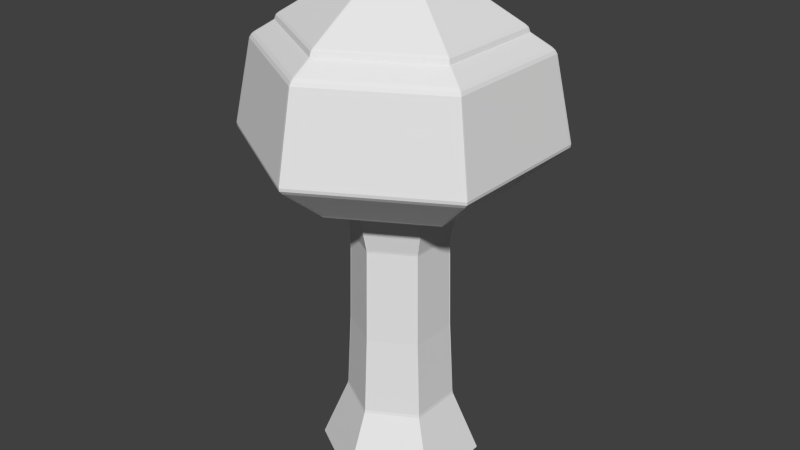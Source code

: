 # Source: tree.blend  (saved by Blender 2.76.0; exported with 4.5.12 LTS)
import bpy
from mathutils import Matrix  # noqa: F401  (used for matrix-valued properties, if any)

bpy.ops.wm.read_factory_settings(use_empty=True)
scene = bpy.context.scene
scene.name = 'Scene'

# ---- collections
col_collection_1 = bpy.data.collections.new('Collection 1'); scene.collection.children.link(col_collection_1)

# ---- materials (node trees are filled in below, after node groups)
mat_snow = bpy.data.materials.new('snow')
mat_snow.alpha_threshold = 0.0
mat_snow.use_transparent_shadow = False
mat_snow.roughness = 0.5

# ---- material node trees

# ---- world
world_world = bpy.data.worlds.new('World'); scene.world = world_world
world_world.color = (0.05088, 0.05088, 0.05088)
world_world.use_sun_shadow = False
world_world.sun_shadow_jitter_overblur = 0.0
world_world.cycles.sampling_method = 'MANUAL'
world_world.cycles.sample_map_resolution = 256

# ---- meshes
me_cylinder_001 = bpy.data.meshes.new('Cylinder.001')
me_cylinder_001.from_pydata([(-6.915e-05, 1.372, 3.751), (1.189, 0.6861, 3.751), (1.189, -0.6863, 3.751), (-6.927e-05, -1.373, 3.751), (-1.189, -0.6863, 3.751), (-1.189, 0.6861, 3.751), (-6.546e-05, 0.5291, 4.29), (0.4583, 0.2645, 4.29), (0.4583, -0.2647, 4.29), (-6.55e-05, -0.5293, 4.29), (-0.4584, -0.2647, 4.29), (-0.4584, 0.2645, 4.29), (-6.548e-05, 0.1923, 4.401), (0.1666, 0.09612, 4.401), (0.1666, -0.09632, 4.401), (-6.55e-05, -0.1925, 4.401), (-0.1667, -0.09632, 4.401), (-0.1667, 0.09612, 4.401), (0.03162, -1.356, 3.753), (1.169, -0.6994, 3.753), (0.01215, -0.5229, 4.292), (0.4506, -0.2698, 4.292), (0.004378, -0.1902, 4.403), (0.1638, -0.09816, 4.403), (-1.164, -0.7025, 3.753), (-0.02188, -1.362, 3.753), (-0.4487, -0.271, 4.292), (-0.008474, -0.5251, 4.292), (-0.1632, -0.09859, 4.403), (-0.003123, -0.191, 4.403), (-1.19, 0.6636, 3.753), (-1.19, -0.6688, 3.753), (-0.4589, 0.2558, 4.292), (-0.4589, -0.258, 4.292), (-0.1669, 0.09297, 4.403), (-0.1669, -0.09387, 4.403), (-0.02721, 1.358, 3.753), (-1.174, 0.6961, 3.753), (-0.01053, 0.5237, 4.292), (-0.4528, 0.2684, 4.292), (-0.003871, 0.1904, 4.403), (-0.1647, 0.09752, 4.403), (1.16, 0.7043, 3.753), (0.0187, 1.363, 3.753), (0.4472, 0.2715, 4.292), (0.007171, 0.5256, 4.292), (0.1626, 0.09867, 4.403), (0.002566, 0.1911, 4.403), (1.19, -0.6739, 3.753), (1.19, 0.6639, 3.753), (0.4588, -0.2599, 4.292), (0.4588, 0.2559, 4.292), (0.1668, -0.09457, 4.403), (0.1668, 0.093, 4.403), (1.163, 0.6716, 3.778), (1.163, -0.6718, 3.778), (-1.163, -0.6718, 3.778), (-1.163, 0.6716, 3.778), (-6.553e-05, -1.344, 3.778), (-6.542e-05, 1.343, 3.778), (0.03095, -1.327, 3.779), (1.144, -0.6846, 3.779), (-1.139, -0.6876, 3.779), (-0.02141, -1.333, 3.779), (-1.165, 0.6496, 3.779), (-1.165, -0.6547, 3.779), (-0.02663, 1.33, 3.779), (-1.149, 0.6814, 3.779), (1.135, 0.6894, 3.779), (0.0183, 1.334, 3.779), (1.165, -0.6596, 3.779), (1.165, 0.6498, 3.779), (-5.69e-05, 1.414, 3.638), (1.224, 0.7068, 3.638), (1.224, -0.707, 3.638), (-5.702e-05, -1.414, 3.638), (-1.224, -0.707, 3.638), (-1.224, 0.7068, 3.638), (0.03259, -1.397, 3.639), (1.204, -0.7204, 3.639), (-1.199, -0.7236, 3.639), (-0.02252, -1.403, 3.639), (-1.226, 0.6836, 3.639), (-1.226, -0.6889, 3.639), (-0.02801, 1.399, 3.639), (-1.21, 0.7171, 3.639), (1.195, 0.7255, 3.639), (0.01927, 1.404, 3.639), (1.226, -0.6941, 3.639), (1.226, 0.6839, 3.639), (-9.946e-05, 1.27, 3.57), (1.1, 0.635, 3.57), (1.1, -0.6353, 3.57), (-9.957e-05, -1.27, 3.57), (-1.1, -0.6353, 3.57), (-1.1, 0.635, 3.57), (0.02923, -1.255, 3.571), (1.082, -0.6474, 3.571), (-1.077, -0.6503, 3.571), (-0.02028, -1.26, 3.571), (-1.102, 0.6142, 3.571), (-1.102, -0.6191, 3.571), (-0.02522, 1.257, 3.571), (-1.087, 0.6442, 3.571), (1.073, 0.6518, 3.571), (0.01727, 1.262, 3.571), (1.101, -0.6237, 3.571), (1.101, 0.6144, 3.571)], [], [(71, 54, 7, 51), (51, 7, 13, 53), (65, 56, 10, 33), (61, 55, 8, 21), (69, 59, 6, 45), (67, 57, 11, 39), (63, 58, 9, 27), (13, 46, 47, 12, 40, 41, 17, 34, 35, 16, 28, 29, 15, 22, 23, 14, 52, 53), (33, 10, 16, 35), (21, 8, 14, 23), (45, 6, 12, 47), (39, 11, 17, 41), (27, 9, 15, 29), (9, 20, 22, 15), (20, 21, 23, 22), (58, 60, 20, 9), (60, 61, 21, 20), (10, 26, 28, 16), (26, 27, 29, 28), (56, 62, 26, 10), (62, 63, 27, 26), (11, 32, 34, 17), (32, 33, 35, 34), (57, 64, 32, 11), (64, 65, 33, 32), (6, 38, 40, 12), (38, 39, 41, 40), (59, 66, 38, 6), (66, 67, 39, 38), (7, 44, 46, 13), (44, 45, 47, 46), (54, 68, 44, 7), (68, 69, 45, 44), (8, 50, 52, 14), (50, 51, 53, 52), (55, 70, 50, 8), (70, 71, 51, 50), (48, 49, 71, 70), (2, 48, 70, 55), (42, 43, 69, 68), (1, 42, 68, 54), (36, 37, 67, 66), (0, 36, 66, 59), (30, 31, 65, 64), (5, 30, 64, 57), (24, 25, 63, 62), (4, 24, 62, 56), (18, 19, 61, 60), (3, 18, 60, 58), (25, 3, 58, 63), (37, 5, 57, 67), (43, 0, 59, 69), (19, 2, 55, 61), (31, 4, 56, 65), (49, 1, 54, 71), (43, 42, 86, 87), (5, 37, 85, 77), (30, 5, 77, 82), (48, 2, 74, 88), (31, 30, 82, 83), (49, 48, 88, 89), (0, 43, 87, 72), (18, 3, 75, 78), (36, 0, 72, 84), (1, 49, 89, 73), (19, 18, 78, 79), (37, 36, 84, 85), (2, 19, 79, 74), (3, 25, 81, 75), (24, 4, 76, 80), (42, 1, 73, 86), (4, 31, 83, 76), (25, 24, 80, 81), (84, 72, 90, 102), (77, 85, 103, 95), (85, 84, 102, 103), (78, 75, 93, 96), (86, 73, 91, 104), (79, 78, 96, 97), (72, 87, 105, 90), (87, 86, 104, 105), (80, 76, 94, 98), (73, 89, 107, 91), (88, 74, 92, 106), (81, 80, 98, 99), (74, 79, 97, 92), (89, 88, 106, 107), (82, 77, 95, 100), (75, 81, 99, 93), (83, 82, 100, 101), (76, 83, 101, 94)])
_k = {(0, 43): 0.29804, (1, 49): 0.29804, (2, 19): 0.29804, (3, 25): 0.29804, (4, 31): 0.29804, (5, 37): 0.29804, (3, 18): 0.29804, (18, 19): 0.29804, (4, 24): 0.29804, (24, 25): 0.29804, (5, 30): 0.29804, (30, 31): 0.29804, (0, 36): 0.29804, (36, 37): 0.29804, (1, 42): 0.29804, (42, 43): 0.29804, (2, 48): 0.29804, (48, 49): 0.29804, (72, 87): 0.29804, (73, 89): 0.29804, (74, 79): 0.29804, (75, 81): 0.29804, (76, 83): 0.29804, (77, 85): 0.29804, (75, 78): 0.29804, (78, 79): 0.29804, (76, 80): 0.29804, (80, 81): 0.29804, (77, 82): 0.29804, (82, 83): 0.29804, (72, 84): 0.29804, (84, 85): 0.29804, (73, 86): 0.29804, (86, 87): 0.29804, (74, 88): 0.29804, (88, 89): 0.29804, (90, 105): 0.29804, (91, 107): 0.29804, (92, 97): 0.29804, (93, 99): 0.29804, (94, 101): 0.29804, (95, 103): 0.29804, (93, 96): 0.29804, (96, 97): 0.29804, (94, 98): 0.29804, (98, 99): 0.29804, (95, 100): 0.29804, (100, 101): 0.29804, (90, 102): 0.29804, (102, 103): 0.29804, (91, 104): 0.29804, (104, 105): 0.29804, (92, 106): 0.29804, (106, 107): 0.29804}
me_cylinder_001.attributes.new('crease_edge', 'FLOAT', 'EDGE').data.foreach_set('value', [_k.get((min(e.vertices), max(e.vertices)), 0.0) for e in me_cylinder_001.edges])
_uv = me_cylinder_001.uv_layers.new(name='UVMap')
_uv.uv.foreach_set('vector', [0.1815, 0.6182, 0.1831, 0.6168, 0.2235, 0.6957, 0.223, 0.6968, 0.223, 0.6968, 0.2235, 0.6957, 0.2572, 0.7244, 0.2572, 0.7253, 0.3937, 0.6837, 0.3946, 0.6843, 0.3451, 0.7205, 0.3442, 0.72, 0.5047, 0.9675, 0.5048, 0.9726, 0.2888, 0.8639, 0.2903, 0.8602, 0.2707, 0.6185, 0.2719, 0.6181, 0.2744, 0.6774, 0.2736, 0.6779, 0.3366, 0.6401, 0.3375, 0.6402, 0.3154, 0.6874, 0.3146, 0.6875, 0.4492, 0.7683, 0.4505, 0.7703, 0.349, 0.7812, 0.3483, 0.7796, 0.2572, 0.7244, 0.258, 0.7242, 0.2783, 0.7117, 0.2788, 0.7112, 0.2794, 0.7115, 0.2986, 0.7164, 0.2992, 0.7163, 0.2995, 0.717, 0.3109, 0.7337, 0.3115, 0.7341, 0.3111, 0.735, 0.3047, 0.7619, 0.3048, 0.7627, 0.3037, 0.7631, 0.2679, 0.7697, 0.2665, 0.7701, 0.2668, 0.7689, 0.2572, 0.7253, 0.3442, 0.72, 0.3451, 0.7205, 0.3115, 0.7341, 0.3109, 0.7337, 0.2903, 0.8602, 0.2888, 0.8639, 0.2665, 0.7701, 0.2679, 0.7697, 0.2736, 0.6779, 0.2744, 0.6774, 0.2788, 0.7112, 0.2783, 0.7117, 0.3146, 0.6875, 0.3154, 0.6874, 0.2992, 0.7163, 0.2986, 0.7164, 0.3483, 0.7796, 0.349, 0.7812, 0.3048, 0.7627, 0.3047, 0.7619, 0.349, 0.7812, 0.3478, 0.7829, 0.3037, 0.7631, 0.3048, 0.7627, 0.3478, 0.7829, 0.2903, 0.8602, 0.2679, 0.7697, 0.3037, 0.7631, 0.4505, 0.7703, 0.4498, 0.7742, 0.3478, 0.7829, 0.349, 0.7812, 0.4498, 0.7742, 0.5047, 0.9675, 0.2903, 0.8602, 0.3478, 0.7829, 0.3451, 0.7205, 0.3451, 0.7218, 0.3111, 0.735, 0.3115, 0.7341, 0.3451, 0.7218, 0.3483, 0.7796, 0.3047, 0.7619, 0.3111, 0.735, 0.3946, 0.6843, 0.3951, 0.6861, 0.3451, 0.7218, 0.3451, 0.7205, 0.3951, 0.6861, 0.4492, 0.7683, 0.3483, 0.7796, 0.3451, 0.7218, 0.3154, 0.6874, 0.316, 0.6882, 0.2995, 0.717, 0.2992, 0.7163, 0.316, 0.6882, 0.3442, 0.72, 0.3109, 0.7337, 0.2995, 0.717, 0.3375, 0.6402, 0.3383, 0.6411, 0.316, 0.6882, 0.3154, 0.6874, 0.3383, 0.6411, 0.3937, 0.6837, 0.3442, 0.72, 0.316, 0.6882, 0.2744, 0.6774, 0.2755, 0.6779, 0.2794, 0.7115, 0.2788, 0.7112, 0.2755, 0.6779, 0.3146, 0.6875, 0.2986, 0.7164, 0.2794, 0.7115, 0.2719, 0.6181, 0.2735, 0.6188, 0.2755, 0.6779, 0.2744, 0.6774, 0.2735, 0.6188, 0.3366, 0.6401, 0.3146, 0.6875, 0.2755, 0.6779, 0.2235, 0.6957, 0.2252, 0.6954, 0.258, 0.7242, 0.2572, 0.7244, 0.2252, 0.6954, 0.2736, 0.6779, 0.2783, 0.7117, 0.258, 0.7242, 0.1831, 0.6168, 0.1859, 0.6168, 0.2252, 0.6954, 0.2235, 0.6957, 0.1859, 0.6168, 0.2707, 0.6185, 0.2736, 0.6779, 0.2252, 0.6954, 0.18, 0.7724, 0.1822, 0.7707, 0.2668, 0.7689, 0.2665, 0.7701, 0.1822, 0.7707, 0.223, 0.6968, 0.2572, 0.7253, 0.2668, 0.7689, 0.02458, 0.6601, 0.02663, 0.6589, 0.1822, 0.7707, 0.18, 0.7724, 0.02663, 0.6589, 0.1815, 0.6182, 0.223, 0.6968, 0.1822, 0.7707, 0.02224, 0.6545, 0.1808, 0.6145, 0.1815, 0.6182, 0.02663, 0.6589, 0.02029, 0.6551, 0.02224, 0.6545, 0.02663, 0.6589, 0.02458, 0.6601, 0.185, 0.6141, 0.2711, 0.6162, 0.2707, 0.6185, 0.1859, 0.6168, 0.1825, 0.6137, 0.185, 0.6141, 0.1859, 0.6168, 0.1831, 0.6168, 0.2736, 0.6167, 0.3376, 0.6384, 0.3366, 0.6401, 0.2735, 0.6188, 0.2722, 0.616, 0.2736, 0.6167, 0.2735, 0.6188, 0.2719, 0.6181, 0.3391, 0.6393, 0.3955, 0.6823, 0.3937, 0.6837, 0.3383, 0.6411, 0.3384, 0.6385, 0.3391, 0.6393, 0.3383, 0.6411, 0.3375, 0.6402, 0.397, 0.6844, 0.4525, 0.7675, 0.4492, 0.7683, 0.3951, 0.6861, 0.3963, 0.6828, 0.397, 0.6844, 0.3951, 0.6861, 0.3946, 0.6843, 0.4541, 0.7725, 0.5118, 0.9691, 0.5047, 0.9675, 0.4498, 0.7742, 0.4539, 0.7691, 0.4541, 0.7725, 0.4498, 0.7742, 0.4505, 0.7703, 0.4525, 0.7675, 0.4539, 0.7691, 0.4505, 0.7703, 0.4492, 0.7683, 0.3376, 0.6384, 0.3384, 0.6385, 0.3375, 0.6402, 0.3366, 0.6401, 0.2711, 0.6162, 0.2722, 0.616, 0.2719, 0.6181, 0.2707, 0.6185, 0.5118, 0.9691, 0.5132, 0.9737, 0.5048, 0.9726, 0.5047, 0.9675, 0.3955, 0.6823, 0.3963, 0.6828, 0.3946, 0.6843, 0.3937, 0.6837, 0.1808, 0.6145, 0.1825, 0.6137, 0.1831, 0.6168, 0.1815, 0.6182, 0.2711, 0.6162, 0.185, 0.6141, 0.185, 0.6141, 0.2711, 0.6162, 0.3384, 0.6385, 0.3376, 0.6384, 0.3376, 0.6384, 0.3384, 0.6385, 0.3391, 0.6393, 0.3384, 0.6385, 0.3384, 0.6385, 0.3391, 0.6393, 0.02224, 0.6545, 0.02029, 0.6551, 0.02029, 0.6551, 0.02224, 0.6545, 0.3955, 0.6823, 0.3391, 0.6393, 0.3391, 0.6393, 0.3955, 0.6823, 0.1808, 0.6145, 0.02224, 0.6545, 0.02224, 0.6545, 0.1808, 0.6145, 0.2722, 0.616, 0.2711, 0.6162, 0.2711, 0.6162, 0.2722, 0.616, 0.4541, 0.7725, 0.4539, 0.7691, 0.4539, 0.7691, 0.4541, 0.7725, 0.2736, 0.6167, 0.2722, 0.616, 0.2722, 0.616, 0.2736, 0.6167, 0.1825, 0.6137, 0.1808, 0.6145, 0.1808, 0.6145, 0.1825, 0.6137, 0.5118, 0.9691, 0.4541, 0.7725, 0.4541, 0.7725, 0.5118, 0.9691, 0.3376, 0.6384, 0.2736, 0.6167, 0.2736, 0.6167, 0.3376, 0.6384, 0.5132, 0.9737, 0.5118, 0.9691, 0.5118, 0.9691, 0.5132, 0.9737, 0.4539, 0.7691, 0.4525, 0.7675, 0.4525, 0.7675, 0.4539, 0.7691, 0.397, 0.6844, 0.3963, 0.6828, 0.3963, 0.6828, 0.397, 0.6844, 0.185, 0.6141, 0.1825, 0.6137, 0.1825, 0.6137, 0.185, 0.6141, 0.3963, 0.6828, 0.3955, 0.6823, 0.3955, 0.6823, 0.3963, 0.6828, 0.4525, 0.7675, 0.397, 0.6844, 0.397, 0.6844, 0.4525, 0.7675, 0.2736, 0.6167, 0.2722, 0.616, 0.2722, 0.616, 0.2736, 0.6167, 0.3384, 0.6385, 0.3376, 0.6384, 0.3376, 0.6384, 0.3384, 0.6385, 0.3376, 0.6384, 0.2736, 0.6167, 0.2736, 0.6167, 0.3376, 0.6384, 0.4541, 0.7725, 0.4539, 0.7691, 0.4539, 0.7691, 0.4541, 0.7725, 0.185, 0.6141, 0.1825, 0.6137, 0.1825, 0.6137, 0.185, 0.6141, 0.5118, 0.9691, 0.4541, 0.7725, 0.4541, 0.7725, 0.5118, 0.9691, 0.2722, 0.616, 0.2711, 0.6162, 0.2711, 0.6162, 0.2722, 0.616, 0.2711, 0.6162, 0.185, 0.6141, 0.185, 0.6141, 0.2711, 0.6162, 0.397, 0.6844, 0.3963, 0.6828, 0.3963, 0.6828, 0.397, 0.6844, 0.1825, 0.6137, 0.1808, 0.6145, 0.1808, 0.6145, 0.1825, 0.6137, 0.02224, 0.6545, 0.02029, 0.6551, 0.02029, 0.6551, 0.02224, 0.6545, 0.4525, 0.7675, 0.397, 0.6844, 0.397, 0.6844, 0.4525, 0.7675, 0.5132, 0.9737, 0.5118, 0.9691, 0.5118, 0.9691, 0.5132, 0.9737, 0.1808, 0.6145, 0.02224, 0.6545, 0.02224, 0.6545, 0.1808, 0.6145, 0.3391, 0.6393, 0.3384, 0.6385, 0.3384, 0.6385, 0.3391, 0.6393, 0.4539, 0.7691, 0.4525, 0.7675, 0.4525, 0.7675, 0.4539, 0.7691, 0.3955, 0.6823, 0.3391, 0.6393, 0.3391, 0.6393, 0.3955, 0.6823, 0.3963, 0.6828, 0.3955, 0.6823, 0.3955, 0.6823, 0.3963, 0.6828])
me_cylinder_001.materials.append(mat_snow)
me_cylinder_001.use_remesh_preserve_volume = False
me_cylinder_001.use_remesh_preserve_attributes = False
me_cylinder_001.use_mirror_vertex_groups = False
me_cylinder_001.update()
me_cylinder = bpy.data.meshes.new('Cylinder')
me_cylinder.from_pydata([(-7.256e-10, 0.9988, -1.808), (1.893e-06, 0.7289, 1.739), (0.865, 0.4994, -1.808), (0.6312, 0.3644, 1.739), (0.865, -0.4994, -1.808), (0.6312, -0.3644, 1.739), (-8.804e-08, -0.9988, -1.808), (1.829e-06, -0.7289, 1.739), (-0.865, -0.4994, -1.808), (-0.6312, -0.3644, 1.739), (-0.865, 0.4994, -1.808), (-0.6312, 0.3644, 1.739), (-8.39e-09, 0.6171, -0.002074), (0.5344, 0.3086, -0.002074), (0.5344, -0.3086, -0.002074), (-6.234e-08, -0.6171, -0.002074), (-0.5344, -0.3086, -0.002074), (-0.5344, 0.3086, -0.002074), (2.883e-06, 0.5954, 1.197), (0.5157, 0.2977, 1.197), (0.5157, -0.2977, 1.197), (2.831e-06, -0.5954, 1.197), (-0.5157, -0.2977, 1.197), (-0.5157, 0.2977, 1.197), (0.5811, 0.3355, -0.9976), (0.5811, -0.3355, -0.9976), (9.405e-07, -0.671, -0.9976), (-0.5811, -0.3355, -0.9976), (-0.5811, 0.3355, -0.9976), (9.992e-07, 0.671, -0.9976), (8.188e-08, 1.287, 1.893), (1.115, 0.6437, 1.893), (1.115, -0.6437, 1.893), (-3.066e-08, -1.287, 1.893), (-1.115, -0.6437, 1.893), (-1.115, 0.6437, 1.893), (-3.926e-06, 1.899, 2.419), (1.644, 0.9494, 2.419), (1.644, -0.9494, 2.419), (-4.092e-06, -1.899, 2.419), (-1.644, -0.9494, 2.419), (-1.644, 0.9494, 2.419), (-4.356e-06, 1.665, 3.516), (1.442, 0.8326, 3.516), (1.442, -0.8326, 3.516), (-4.501e-06, -1.665, 3.516), (-1.442, -0.8326, 3.516), (-1.442, 0.8326, 3.516), (1.27e-07, 0.6421, 4.169), (0.5561, 0.321, 4.169), (0.5561, -0.321, 4.169), (7.083e-08, -0.6421, 4.169), (-0.5561, -0.321, 4.169), (-0.5561, 0.321, 4.169), (9.622e-08, 0.2335, 4.303), (0.2022, 0.1167, 4.303), (0.2022, -0.1167, 4.303), (7.581e-08, -0.2335, 4.303), (-0.2022, -0.1167, 4.303), (-0.2022, 0.1167, 4.303), (0.8506, -0.5089, -1.813), (0.02306, -0.9867, -1.813), (0.01683, -0.72, 1.739), (0.6207, -0.3714, 1.739), (0.5216, -0.3121, 0.0), (0.01414, -0.605, 0.0), (0.5033, -0.3011, 1.191), (0.01365, -0.5838, 1.191), (0.5715, -0.3419, -1.001), (0.0155, -0.6629, -1.001), (0.02972, -1.272, 1.893), (1.096, -0.6559, 1.893), (0.04384, -1.876, 2.42), (1.617, -0.9675, 2.42), (0.03844, -1.645, 3.517), (1.418, -0.8484, 3.517), (0.01483, -0.6343, 4.171), (0.5468, -0.3272, 4.171), (0.005391, -0.2306, 4.306), (0.1988, -0.119, 4.306), (-0.01587, -0.9908, -1.813), (-0.8467, -0.5112, -1.813), (-0.6179, -0.373, 1.739), (-0.01158, -0.7231, 1.739), (-0.009731, -0.6076, 0.0), (-0.5192, -0.3135, 0.0), (-0.009387, -0.5863, 1.191), (-0.501, -0.3024, 1.191), (-0.01066, -0.6657, -1.001), (-0.5688, -0.3434, -1.001), (-1.091, -0.6588, 1.893), (-0.02045, -1.277, 1.893), (-1.61, -0.9718, 2.42), (-0.03017, -1.884, 2.42), (-1.412, -0.8522, 3.517), (-0.02646, -1.652, 3.517), (-0.5443, -0.3286, 4.171), (-0.0102, -0.637, 4.171), (-0.1979, -0.1195, 4.306), (-0.003709, -0.2316, 4.306), (-0.866, -0.4867, -1.813), (-0.866, 0.483, -1.813), (-0.632, 0.3525, 1.739), (-0.632, -0.3551, 1.739), (-0.5311, -0.2984, 0.0), (-0.5311, 0.2962, 0.0), (-0.5124, -0.2879, 1.191), (-0.5124, 0.2858, 1.191), (-0.5818, -0.327, -1.001), (-0.5818, 0.3245, -1.001), (-1.116, 0.6226, 1.893), (-1.116, -0.6273, 1.893), (-1.646, 0.9183, 2.42), (-1.646, -0.9252, 2.42), (-1.444, 0.8053, 3.517), (-1.444, -0.8113, 3.517), (-0.5567, 0.3105, 4.171), (-0.5567, -0.3129, 4.171), (-0.2024, 0.1129, 4.306), (-0.2024, -0.1138, 4.306), (-0.8545, 0.5067, -1.813), (-0.01975, 0.9886, -1.813), (-0.01441, 0.7214, 1.739), (-0.6236, 0.3697, 1.739), (-0.524, 0.3107, 0.0), (-0.01211, 0.6062, 0.0), (-0.5056, 0.2998, 1.191), (-0.01168, 0.5849, 1.191), (-0.5741, 0.3404, -1.001), (-0.01327, 0.6642, -1.001), (-0.02546, 1.274, 1.893), (-1.101, 0.653, 1.893), (-0.03755, 1.879, 2.42), (-1.624, 0.9632, 2.42), (-0.03293, 1.648, 3.517), (-1.425, 0.8447, 3.517), (-0.0127, 0.6355, 4.171), (-0.5493, 0.3257, 4.171), (-0.004617, 0.2311, 4.306), (-0.1997, 0.1184, 4.306), (0.01366, 0.9921, -1.813), (0.8441, 0.5126, -1.813), (0.616, 0.3741, 1.739), (0.009968, 0.724, 1.739), (0.008375, 0.6084, 0.0), (0.5176, 0.3144, 0.0), (0.008084, 0.587, 1.191), (0.4995, 0.3033, 1.191), (0.009177, 0.6665, -1.001), (0.5671, 0.3444, -1.001), (1.088, 0.6607, 1.893), (0.0176, 1.279, 1.893), (1.605, 0.9746, 2.42), (0.02596, 1.886, 2.42), (1.407, 0.8547, 3.517), (0.02276, 1.654, 3.517), (0.5426, 0.3296, 4.171), (0.00878, 0.6378, 4.171), (0.1973, 0.1198, 4.306), (0.003193, 0.2319, 4.306), (0.866, 0.4832, -1.813), (0.866, -0.4903, -1.813), (0.632, -0.3578, 1.739), (0.632, 0.3526, 1.739), (0.5311, 0.2963, 0.0), (0.5311, -0.3007, 0.0), (0.5124, 0.2859, 1.191), (0.5124, -0.2901, 1.191), (0.5818, 0.3246, -1.001), (0.5818, -0.3294, -1.001), (1.116, -0.632, 1.893), (1.116, 0.6228, 1.893), (1.646, -0.9321, 2.42), (1.646, 0.9186, 2.42), (1.444, -0.8174, 3.517), (1.444, 0.8055, 3.517), (0.5567, -0.3152, 4.171), (0.5567, 0.3106, 4.171), (0.2024, -0.1146, 4.306), (0.2024, 0.113, 4.306), (1.649, -0.9522, 2.457), (1.463, -0.8445, 3.475), (2.568e-08, -1.689, 3.475), (-5.712e-08, -1.904, 2.457), (1.094e-07, 1.904, 2.457), (1.733e-07, 1.689, 3.475), (1.463, 0.8445, 3.475), (1.649, 0.9522, 2.457), (-1.649, 0.9522, 2.457), (-1.463, 0.8445, 3.475), (-1.463, -0.8445, 3.475), (-1.649, -0.9522, 2.457), (0.04397, -1.881, 2.458), (0.039, -1.669, 3.477), (1.622, -0.9703, 2.458), (1.438, -0.8606, 3.477), (-1.614, -0.9746, 2.458), (-1.432, -0.8644, 3.477), (-0.03026, -1.889, 2.458), (-0.02684, -1.676, 3.477), (-1.651, 0.921, 2.458), (-1.464, 0.8168, 3.477), (-1.651, -0.9279, 2.458), (-1.464, -0.823, 3.477), (-0.03766, 1.885, 2.458), (-0.0334, 1.672, 3.477), (-1.629, 0.966, 2.458), (-1.445, 0.8568, 3.477), (1.609, 0.9774, 2.458), (1.427, 0.8669, 3.477), (0.02604, 1.892, 2.458), (0.0231, 1.678, 3.477), (1.651, -0.9349, 2.458), (1.464, -0.8291, 3.477), (1.651, 0.9213, 2.458), (1.464, 0.8171, 3.477), (-5.761e-08, -1.858, 2.374), (-1.609, -0.9289, 2.374), (1.609, 0.9289, 2.374), (1.609, -0.9289, 2.374), (-1.609, 0.9289, 2.374), (1.048e-07, 1.858, 2.374), (0.0429, -1.835, 2.374), (1.582, -0.9466, 2.374), (-1.575, -0.9508, 2.374), (-0.02952, -1.843, 2.374), (-1.611, 0.8984, 2.374), (-1.611, -0.9052, 2.374), (-0.03674, 1.839, 2.374), (-1.589, 0.9424, 2.374), (1.57, 0.9535, 2.374), (0.0254, 1.845, 2.374), (1.611, -0.912, 2.374), (1.611, 0.8987, 2.374), (1.412, 0.8149, 3.547), (1.412, -0.8149, 3.547), (-1.412, -0.8149, 3.547), (-1.412, 0.8149, 3.547), (3.102e-08, -1.63, 3.547), (1.735e-07, 1.63, 3.547), (0.03763, -1.61, 3.549), (1.388, -0.8305, 3.549), (-1.382, -0.8342, 3.549), (-0.0259, -1.617, 3.549), (-1.413, 0.7882, 3.549), (-1.413, -0.7942, 3.549), (-0.03223, 1.613, 3.549), (-1.394, 0.8268, 3.549), (1.377, 0.8366, 3.549), (0.02229, 1.619, 3.549), (1.413, -0.8001, 3.549), (1.413, 0.7885, 3.549), (1.53e-06, -0.7436, 1.748), (-0.644, -0.3718, 1.748), (0.644, 0.3718, 1.748), (0.644, -0.3718, 1.748), (-0.644, 0.3718, 1.748), (1.595e-06, 0.7436, 1.748), (0.01717, -0.7346, 1.747), (0.6333, -0.3789, 1.747), (-0.6303, -0.3806, 1.747), (-0.01181, -0.7377, 1.747), (-0.6447, 0.3596, 1.747), (-0.6447, -0.3623, 1.747), (-0.0147, 0.736, 1.747), (-0.6361, 0.3772, 1.747), (0.6284, 0.3817, 1.747), (0.01017, 0.7386, 1.747), (0.6447, -0.365, 1.747), (0.6447, 0.3597, 1.747), (-6.434e-09, 0.7178, 1.724), (0.6216, 0.3589, 1.724), (0.6216, -0.3589, 1.724), (-6.918e-08, -0.7178, 1.724), (-0.6216, -0.3589, 1.724), (-0.6216, 0.3589, 1.724), (0.6111, -0.3656, 1.724), (0.01657, -0.7089, 1.724), (-0.0114, -0.7119, 1.724), (-0.6083, -0.3673, 1.724), (-0.6222, -0.3497, 1.724), (-0.6222, 0.347, 1.724), (-0.6139, 0.364, 1.724), (-0.01419, 0.7103, 1.724), (0.009812, 0.7128, 1.724), (0.6065, 0.3683, 1.724), (0.6222, 0.3472, 1.724), (0.6222, -0.3523, 1.724), (0.5137, 0.2966, 1.181), (0.5137, -0.2966, 1.181), (2.055e-06, -0.5932, 1.181), (-0.5137, -0.2966, 1.181), (-0.5137, 0.2966, 1.181), (2.107e-06, 0.5932, 1.181), (0.5014, -0.3, 1.176), (0.0136, -0.5816, 1.176), (-0.009352, -0.5841, 1.176), (-0.4991, -0.3013, 1.176), (-0.5105, -0.2869, 1.176), (-0.5105, 0.2847, 1.176), (-0.5037, 0.2987, 1.176), (-0.01164, 0.5827, 1.176), (0.008053, 0.5848, 1.176), (0.4976, 0.3022, 1.176), (0.5105, 0.2848, 1.176), (0.5105, -0.289, 1.176), (0.5168, 0.2984, 1.207), (0.5168, -0.2983, 1.207), (2.402e-06, -0.5967, 1.207), (-0.5168, -0.2983, 1.207), (-0.5168, 0.2984, 1.207), (0.5044, -0.3018, 1.202), (0.01368, -0.5851, 1.202), (-0.009409, -0.5876, 1.202), (-0.5021, -0.3031, 1.202), (-0.5136, -0.2886, 1.202), (-0.5136, 0.2865, 1.202), (-0.5067, 0.3005, 1.202), (-0.01171, 0.5863, 1.202), (0.008102, 0.5884, 1.202), (0.5006, 0.304, 1.202), (0.5136, 0.2866, 1.202), (0.5136, -0.2908, 1.202), (2.455e-06, 0.5967, 1.207), (-7.45e-09, 0.6666, -0.9781), (0.5773, 0.3333, -0.9781), (0.5773, -0.3333, -0.9781), (-6.573e-08, -0.6666, -0.9781), (-0.5773, -0.3333, -0.9781), (-0.5773, 0.3333, -0.9781), (0.5677, -0.3396, -0.9816), (0.01539, -0.6585, -0.9816), (-0.01059, -0.6612, -0.9816), (-0.565, -0.3411, -0.9816), (-0.5779, -0.3248, -0.9816), (-0.5779, 0.3224, -0.9816), (-0.5702, 0.3381, -0.9816), (-0.01318, 0.6597, -0.9816), (0.009114, 0.6621, -0.9816), (0.5633, 0.3421, -0.9816), (0.5779, 0.3225, -0.9816), (0.5779, -0.3272, -0.9816), (0.5832, 0.3367, -1.012), (0.5832, -0.3367, -1.012), (-6.619e-08, -0.6734, -1.012), (-0.5832, -0.3367, -1.012), (-0.5832, 0.3367, -1.012), (-7.313e-09, 0.6734, -1.012), (0.5735, -0.3431, -1.015), (0.01555, -0.6653, -1.015), (-0.0107, -0.6681, -1.015), (-0.5709, -0.3447, -1.015), (-0.5839, -0.3281, -1.015), (-0.5839, 0.3257, -1.015), (-0.5761, 0.3416, -1.015), (-0.01332, 0.6666, -1.015), (0.009208, 0.6689, -1.015), (0.5691, 0.3457, -1.015), (0.5839, 0.3258, -1.015), (0.5839, -0.3306, -1.015), (-1.142, -0.6592, 1.921), (1.142, -0.6592, 1.921), (-1.142, 0.6592, 1.921), (-3.212e-08, -1.318, 1.921), (1.142, 0.6592, 1.921), (8.313e-08, 1.318, 1.921), (0.03044, -1.302, 1.921), (1.123, -0.6717, 1.921), (-1.118, -0.6747, 1.921), (-0.02095, -1.308, 1.921), (-1.143, 0.6375, 1.921), (-1.143, -0.6423, 1.921), (-0.02607, 1.305, 1.921), (-1.128, 0.6687, 1.921), (1.114, 0.6766, 1.921), (0.01803, 1.309, 1.921), (1.143, -0.6471, 1.921), (1.143, 0.6377, 1.921), (7.905e-08, -1.249, 1.884), (1.082, 0.6246, 1.884), (1.882e-07, 1.249, 1.884), (0.02884, -1.234, 1.884), (1.064, -0.6365, 1.884), (-1.059, -0.6393, 1.884), (-0.01985, -1.239, 1.884), (-1.083, 0.6041, 1.884), (-1.083, -0.6086, 1.884), (-0.0247, 1.236, 1.884), (-1.069, 0.6337, 1.884), (1.056, 0.6411, 1.884), (0.01708, 1.241, 1.884), (1.083, -0.6132, 1.884), (1.083, 0.6043, 1.884), (-1.082, -0.6246, 1.884), (1.082, -0.6246, 1.884), (-1.082, 0.6246, 1.884)], [], [(285, 142, 3, 271), (287, 162, 5, 272), (277, 62, 7, 273), (279, 82, 9, 274), (384, 378, 33, 91), (283, 122, 1, 270), (281, 102, 11, 275), (0, 140, 141, 2, 160, 161, 4, 60, 61, 6, 80, 81, 8, 100, 101, 10, 120, 121), (335, 105, 17, 329), (337, 125, 12, 324), (333, 85, 16, 328), (331, 65, 15, 327), (341, 165, 14, 326), (339, 145, 13, 325), (299, 107, 23, 292), (301, 127, 18, 293), (297, 87, 22, 291), (295, 67, 21, 290), (305, 167, 20, 289), (303, 147, 19, 288), (357, 149, 24, 342), (359, 169, 25, 343), (349, 69, 26, 344), (351, 89, 27, 345), (355, 129, 29, 347), (353, 109, 28, 346), (225, 216, 39, 93), (392, 379, 31, 171), (386, 393, 34, 111), (390, 380, 30, 151), (382, 394, 32, 71), (388, 395, 35, 131), (195, 181, 44, 75), (233, 218, 37, 173), (227, 217, 40, 113), (223, 219, 38, 73), (231, 221, 36, 153), (229, 220, 41, 133), (251, 234, 49, 177), (211, 185, 42, 155), (207, 189, 47, 135), (199, 182, 45, 95), (215, 186, 43, 175), (203, 190, 46, 115), (177, 49, 55, 179), (245, 236, 52, 117), (241, 235, 50, 77), (249, 239, 48, 157), (247, 237, 53, 137), (243, 238, 51, 97), (55, 158, 159, 54, 138, 139, 59, 118, 119, 58, 98, 99, 57, 78, 79, 56, 178, 179), (117, 52, 58, 119), (77, 50, 56, 79), (157, 48, 54, 159), (137, 53, 59, 139), (97, 51, 57, 99), (51, 76, 78, 57), (76, 77, 79, 78), (238, 240, 76, 51), (240, 241, 77, 76), (216, 222, 72, 39), (222, 223, 73, 72), (182, 193, 74, 45), (193, 195, 75, 74), (378, 381, 70, 33), (381, 382, 71, 70), (343, 25, 68, 348), (348, 68, 69, 349), (289, 20, 66, 294), (294, 66, 67, 295), (326, 14, 64, 330), (330, 64, 65, 331), (272, 5, 63, 276), (276, 63, 62, 277), (52, 96, 98, 58), (96, 97, 99, 98), (236, 242, 96, 52), (242, 243, 97, 96), (190, 197, 94, 46), (197, 199, 95, 94), (217, 224, 92, 40), (224, 225, 93, 92), (344, 26, 88, 350), (350, 88, 89, 351), (290, 21, 86, 296), (296, 86, 87, 297), (327, 15, 84, 332), (332, 84, 85, 333), (393, 383, 90, 34), (383, 384, 91, 90), (273, 7, 83, 278), (278, 83, 82, 279), (53, 116, 118, 59), (116, 117, 119, 118), (237, 244, 116, 53), (244, 245, 117, 116), (189, 201, 114, 47), (201, 203, 115, 114), (220, 226, 112, 41), (226, 227, 113, 112), (395, 385, 110, 35), (385, 386, 111, 110), (345, 27, 108, 352), (352, 108, 109, 353), (291, 22, 106, 298), (298, 106, 107, 299), (328, 16, 104, 334), (334, 104, 105, 335), (274, 9, 103, 280), (280, 103, 102, 281), (48, 136, 138, 54), (136, 137, 139, 138), (239, 246, 136, 48), (246, 247, 137, 136), (185, 205, 134, 42), (205, 207, 135, 134), (221, 228, 132, 36), (228, 229, 133, 132), (380, 387, 130, 30), (387, 388, 131, 130), (346, 28, 128, 354), (354, 128, 129, 355), (292, 23, 126, 300), (300, 126, 127, 301), (329, 17, 124, 336), (336, 124, 125, 337), (275, 11, 123, 282), (282, 123, 122, 283), (49, 156, 158, 55), (156, 157, 159, 158), (234, 248, 156, 49), (248, 249, 157, 156), (186, 209, 154, 43), (209, 211, 155, 154), (218, 230, 152, 37), (230, 231, 153, 152), (379, 389, 150, 31), (389, 390, 151, 150), (347, 29, 148, 356), (356, 148, 149, 357), (293, 18, 146, 302), (302, 146, 147, 303), (324, 12, 144, 338), (338, 144, 145, 339), (270, 1, 143, 284), (284, 143, 142, 285), (50, 176, 178, 56), (176, 177, 179, 178), (181, 213, 174, 44), (213, 215, 175, 174), (235, 250, 176, 50), (250, 251, 177, 176), (219, 232, 172, 38), (232, 233, 173, 172), (394, 391, 170, 32), (391, 392, 171, 170), (342, 24, 168, 358), (358, 168, 169, 359), (288, 19, 166, 304), (304, 166, 167, 305), (325, 13, 164, 340), (340, 164, 165, 341), (271, 3, 163, 286), (286, 163, 162, 287), (172, 173, 214, 212), (212, 214, 215, 213), (38, 172, 212, 180), (180, 212, 213, 181), (152, 153, 210, 208), (208, 210, 211, 209), (37, 152, 208, 187), (187, 208, 209, 186), (132, 133, 206, 204), (204, 206, 207, 205), (36, 132, 204, 184), (184, 204, 205, 185), (112, 113, 202, 200), (200, 202, 203, 201), (41, 112, 200, 188), (188, 200, 201, 189), (92, 93, 198, 196), (196, 198, 199, 197), (40, 92, 196, 191), (191, 196, 197, 190), (72, 73, 194, 192), (192, 194, 195, 193), (39, 72, 192, 183), (183, 192, 193, 182), (113, 40, 191, 202), (202, 191, 190, 203), (173, 37, 187, 214), (214, 187, 186, 215), (93, 39, 183, 198), (198, 183, 182, 199), (133, 41, 188, 206), (206, 188, 189, 207), (153, 36, 184, 210), (210, 184, 185, 211), (73, 38, 180, 194), (194, 180, 181, 195), (376, 377, 233, 232), (361, 376, 232, 219), (374, 375, 231, 230), (364, 374, 230, 218), (372, 373, 229, 228), (365, 372, 228, 221), (370, 371, 227, 226), (362, 370, 226, 220), (368, 369, 225, 224), (360, 368, 224, 217), (366, 367, 223, 222), (363, 366, 222, 216), (373, 362, 220, 229), (375, 365, 221, 231), (367, 361, 219, 223), (371, 360, 217, 227), (377, 364, 218, 233), (369, 363, 216, 225), (174, 175, 251, 250), (44, 174, 250, 235), (154, 155, 249, 248), (43, 154, 248, 234), (134, 135, 247, 246), (42, 134, 246, 239), (114, 115, 245, 244), (47, 114, 244, 237), (94, 95, 243, 242), (46, 94, 242, 236), (74, 75, 241, 240), (45, 74, 240, 238), (95, 45, 238, 243), (135, 47, 237, 247), (155, 42, 239, 249), (75, 44, 235, 241), (115, 46, 236, 245), (175, 43, 234, 251), (162, 163, 269, 268), (5, 162, 268, 255), (142, 143, 267, 266), (3, 142, 266, 254), (122, 123, 265, 264), (1, 122, 264, 257), (102, 103, 263, 262), (11, 102, 262, 256), (82, 83, 261, 260), (9, 82, 260, 253), (62, 63, 259, 258), (7, 62, 258, 252), (123, 11, 256, 265), (63, 5, 255, 259), (143, 1, 257, 267), (103, 9, 253, 263), (163, 3, 254, 269), (83, 7, 252, 261), (321, 286, 287, 322), (306, 271, 286, 321), (319, 284, 285, 320), (323, 270, 284, 319), (317, 282, 283, 318), (310, 275, 282, 317), (315, 280, 281, 316), (309, 274, 280, 315), (313, 278, 279, 314), (308, 273, 278, 313), (311, 276, 277, 312), (307, 272, 276, 311), (316, 281, 275, 310), (318, 283, 270, 323), (314, 279, 274, 309), (312, 277, 273, 308), (322, 287, 272, 307), (320, 285, 271, 306), (164, 304, 305, 165), (13, 288, 304, 164), (144, 302, 303, 145), (12, 293, 302, 144), (124, 300, 301, 125), (17, 292, 300, 124), (104, 298, 299, 105), (16, 291, 298, 104), (84, 296, 297, 85), (15, 290, 296, 84), (64, 294, 295, 65), (14, 289, 294, 64), (145, 303, 288, 13), (165, 305, 289, 14), (65, 295, 290, 15), (85, 297, 291, 16), (125, 301, 293, 12), (105, 299, 292, 17), (147, 320, 306, 19), (167, 322, 307, 20), (67, 312, 308, 21), (87, 314, 309, 22), (127, 318, 323, 18), (107, 316, 310, 23), (20, 307, 311, 66), (66, 311, 312, 67), (21, 308, 313, 86), (86, 313, 314, 87), (22, 309, 315, 106), (106, 315, 316, 107), (23, 310, 317, 126), (126, 317, 318, 127), (18, 323, 319, 146), (146, 319, 320, 147), (19, 306, 321, 166), (166, 321, 322, 167), (168, 340, 341, 169), (24, 325, 340, 168), (148, 338, 339, 149), (29, 324, 338, 148), (128, 336, 337, 129), (28, 329, 336, 128), (108, 334, 335, 109), (27, 328, 334, 108), (88, 332, 333, 89), (26, 327, 332, 88), (68, 330, 331, 69), (25, 326, 330, 68), (149, 339, 325, 24), (169, 341, 326, 25), (69, 331, 327, 26), (89, 333, 328, 27), (129, 337, 324, 29), (109, 335, 329, 28), (160, 358, 359, 161), (2, 342, 358, 160), (140, 356, 357, 141), (0, 347, 356, 140), (120, 354, 355, 121), (10, 346, 354, 120), (100, 352, 353, 101), (8, 345, 352, 100), (80, 350, 351, 81), (6, 344, 350, 80), (60, 348, 349, 61), (4, 343, 348, 60), (101, 353, 346, 10), (121, 355, 347, 0), (81, 351, 345, 8), (61, 349, 344, 6), (161, 359, 343, 4), (141, 357, 342, 2), (91, 33, 363, 369), (171, 31, 364, 377), (111, 34, 360, 371), (71, 32, 361, 367), (151, 30, 365, 375), (131, 35, 362, 373), (33, 70, 366, 363), (70, 71, 367, 366), (34, 90, 368, 360), (90, 91, 369, 368), (35, 110, 370, 362), (110, 111, 371, 370), (30, 130, 372, 365), (130, 131, 373, 372), (31, 150, 374, 364), (150, 151, 375, 374), (32, 170, 376, 361), (170, 171, 377, 376), (268, 269, 392, 391), (255, 268, 391, 394), (266, 267, 390, 389), (254, 266, 389, 379), (264, 265, 388, 387), (257, 264, 387, 380), (262, 263, 386, 385), (256, 262, 385, 395), (260, 261, 384, 383), (253, 260, 383, 393), (258, 259, 382, 381), (252, 258, 381, 378), (265, 256, 395, 388), (259, 255, 394, 382), (267, 257, 380, 390), (263, 253, 393, 386), (269, 254, 379, 392), (261, 252, 378, 384)])
_k = {(23, 107): 0.18824, (18, 127): 0.18824, (22, 87): 0.18824, (21, 67): 0.18824, (20, 167): 0.18824, (19, 147): 0.18824, (24, 149): 0.27843, (25, 169): 0.27843, (26, 69): 0.27843, (27, 89): 0.27843, (29, 129): 0.27843, (28, 109): 0.27843, (30, 151): 0.36863, (31, 171): 0.36863, (32, 71): 0.36863, (33, 91): 0.36863, (34, 111): 0.36863, (35, 131): 0.36863, (36, 153): 0.29804, (37, 173): 0.29804, (38, 73): 0.29804, (39, 93): 0.29804, (40, 113): 0.29804, (41, 133): 0.29804, (42, 155): 0.29804, (43, 175): 0.29804, (44, 75): 0.29804, (45, 95): 0.29804, (46, 115): 0.29804, (47, 135): 0.29804, (20, 66): 0.18824, (66, 67): 0.18824, (25, 68): 0.27843, (68, 69): 0.27843, (33, 70): 0.36863, (70, 71): 0.36863, (39, 72): 0.29804, (72, 73): 0.29804, (45, 74): 0.29804, (74, 75): 0.29804, (21, 86): 0.18824, (86, 87): 0.18824, (26, 88): 0.27843, (88, 89): 0.27843, (34, 90): 0.36863, (90, 91): 0.36863, (40, 92): 0.29804, (92, 93): 0.29804, (46, 94): 0.29804, (94, 95): 0.29804, (22, 106): 0.18824, (106, 107): 0.18824, (27, 108): 0.27843, (108, 109): 0.27843, (35, 110): 0.36863, (110, 111): 0.36863, (41, 112): 0.29804, (112, 113): 0.29804, (47, 114): 0.29804, (114, 115): 0.29804, (23, 126): 0.18824, (126, 127): 0.18824, (28, 128): 0.27843, (128, 129): 0.27843, (30, 130): 0.36863, (130, 131): 0.36863, (36, 132): 0.29804, (132, 133): 0.29804, (42, 134): 0.29804, (134, 135): 0.29804, (18, 146): 0.18824, (146, 147): 0.18824, (29, 148): 0.27843, (148, 149): 0.27843, (31, 150): 0.36863, (150, 151): 0.36863, (37, 152): 0.29804, (152, 153): 0.29804, (43, 154): 0.29804, (154, 155): 0.29804, (19, 166): 0.18824, (166, 167): 0.18824, (24, 168): 0.27843, (168, 169): 0.27843, (32, 170): 0.36863, (170, 171): 0.36863, (38, 172): 0.29804, (172, 173): 0.29804, (44, 174): 0.29804, (174, 175): 0.29804}
me_cylinder.attributes.new('crease_edge', 'FLOAT', 'EDGE').data.foreach_set('value', [_k.get((min(e.vertices), max(e.vertices)), 0.0) for e in me_cylinder.edges])
_uv = me_cylinder.uv_layers.new(name='UVMap')
_uv.uv.foreach_set('vector', [0.2478, 0.4519, 0.2464, 0.4536, 0.2444, 0.4529, 0.2457, 0.4511, 0.1851, 0.3839, 0.1829, 0.3848, 0.1824, 0.3841, 0.1846, 0.3832, 0.5837, 0.5956, 0.5828, 0.5982, 0.58, 0.5983, 0.5807, 0.5956, 0.4886, 0.5576, 0.4874, 0.5598, 0.4854, 0.5596, 0.4863, 0.5572, 0.5528, 0.6585, 0.5546, 0.6601, 0.5532, 0.6635, 0.5518, 0.6621, 0.3263, 0.4878, 0.3251, 0.4896, 0.3233, 0.4894, 0.3242, 0.4873, 0.4048, 0.5211, 0.4037, 0.5231, 0.4023, 0.5228, 0.4032, 0.5208, 0.9723, 0.6447, 0.9706, 0.6458, 0.8616, 0.7053, 0.8587, 0.7068, 0.8568, 0.7059, 0.7462, 0.6454, 0.7452, 0.6447, 0.7451, 0.6426, 0.7451, 0.5239, 0.7452, 0.5206, 0.7472, 0.5194, 0.8562, 0.4598, 0.8587, 0.4586, 0.8602, 0.4593, 0.9705, 0.5195, 0.9723, 0.5206, 0.9724, 0.5222, 0.9724, 0.642, 0.3281, 0.1258, 0.3352, 0.2476, 0.334, 0.2474, 0.3275, 0.1263, 0.853, 0.3539, 0.8496, 0.2318, 0.8517, 0.2321, 0.8549, 0.3535, 0.3736, 0.1229, 0.377, 0.245, 0.3749, 0.2447, 0.3717, 0.1233, 0.9082, 0.3543, 0.8987, 0.2326, 0.9003, 0.2327, 0.9092, 0.3538, 0.572, 0.1253, 0.5786, 0.2473, 0.5775, 0.247, 0.5712, 0.1258, 0.8911, 0.3543, 0.8819, 0.2326, 0.8834, 0.2327, 0.8921, 0.3538, 0.3383, 0.3936, 0.338, 0.3955, 0.3369, 0.3962, 0.3372, 0.3943, 0.848, 0.08577, 0.8482, 0.08389, 0.8502, 0.08321, 0.85, 0.08511, 0.3785, 0.391, 0.3783, 0.3929, 0.3763, 0.3936, 0.3765, 0.3917, 0.8927, 0.08673, 0.893, 0.08483, 0.8945, 0.08404, 0.8942, 0.08595, 0.5837, 0.3933, 0.5836, 0.3952, 0.5826, 0.3959, 0.5827, 0.394, 0.8761, 0.08667, 0.8764, 0.08478, 0.8779, 0.084, 0.8776, 0.08591, 0.6601, 0.1192, 0.66, 0.1209, 0.6588, 0.1213, 0.6589, 0.1196, 0.5714, 0.1211, 0.5716, 0.1229, 0.5708, 0.1233, 0.5706, 0.1216, 0.4608, 0.1187, 0.4607, 0.1205, 0.4594, 0.1209, 0.4596, 0.1191, 0.3731, 0.1187, 0.3733, 0.1204, 0.3714, 0.1209, 0.3712, 0.1191, 0.8534, 0.3581, 0.8532, 0.3564, 0.8552, 0.3559, 0.8553, 0.3577, 0.7662, 0.3581, 0.7664, 0.3563, 0.7671, 0.3559, 0.767, 0.3577, 0.5176, 0.7145, 0.5193, 0.7164, 0.5168, 0.7198, 0.5153, 0.7181, 0.2126, 0.4942, 0.2136, 0.4959, 0.212, 0.4985, 0.211, 0.4972, 0.4562, 0.6051, 0.4571, 0.6061, 0.4558, 0.6086, 0.4552, 0.6078, 0.2991, 0.5308, 0.3002, 0.5319, 0.2992, 0.5342, 0.2984, 0.5334, 0.7118, 0.7012, 0.7151, 0.7018, 0.7165, 0.7075, 0.7133, 0.7067, 0.3772, 0.5639, 0.3781, 0.5649, 0.377, 0.5671, 0.3763, 0.5664, 0.5187, 0.9683, 0.5216, 0.9726, 0.5132, 0.9737, 0.5118, 0.9691, 0.1881, 0.5419, 0.1897, 0.5433, 0.1885, 0.5467, 0.1868, 0.5459, 0.4297, 0.6432, 0.4306, 0.6442, 0.4289, 0.6465, 0.4282, 0.6458, 0.6949, 0.8336, 0.6993, 0.8358, 0.697, 0.8447, 0.6929, 0.8419, 0.2829, 0.5691, 0.2841, 0.57, 0.2832, 0.5725, 0.2822, 0.5719, 0.358, 0.5991, 0.3588, 0.5999, 0.3577, 0.6021, 0.3569, 0.6015, 0.1815, 0.6182, 0.1831, 0.6168, 0.2235, 0.6957, 0.223, 0.6968, 0.2715, 0.6141, 0.2726, 0.6141, 0.2722, 0.616, 0.2711, 0.6162, 0.3384, 0.6368, 0.3392, 0.637, 0.3384, 0.6385, 0.3376, 0.6384, 0.4553, 0.7661, 0.4568, 0.7675, 0.4539, 0.7691, 0.4525, 0.7675, 0.1806, 0.6111, 0.1823, 0.6108, 0.1825, 0.6137, 0.1808, 0.6145, 0.397, 0.6809, 0.3978, 0.6814, 0.3963, 0.6828, 0.3955, 0.6823, 0.223, 0.6968, 0.2235, 0.6957, 0.2572, 0.7244, 0.2572, 0.7253, 0.3937, 0.6837, 0.3946, 0.6843, 0.3451, 0.7205, 0.3442, 0.72, 0.5047, 0.9675, 0.5048, 0.9726, 0.2888, 0.8639, 0.2903, 0.8602, 0.2707, 0.6185, 0.2719, 0.6181, 0.2744, 0.6774, 0.2736, 0.6779, 0.3366, 0.6401, 0.3375, 0.6402, 0.3154, 0.6874, 0.3146, 0.6875, 0.4492, 0.7683, 0.4505, 0.7703, 0.349, 0.7812, 0.3483, 0.7796, 0.2572, 0.7244, 0.258, 0.7242, 0.2783, 0.7117, 0.2788, 0.7112, 0.2794, 0.7115, 0.2986, 0.7164, 0.2992, 0.7163, 0.2995, 0.717, 0.3109, 0.7337, 0.3115, 0.7341, 0.3111, 0.735, 0.3047, 0.7619, 0.3048, 0.7627, 0.3037, 0.7631, 0.2679, 0.7697, 0.2665, 0.7701, 0.2668, 0.7689, 0.2572, 0.7253, 0.3442, 0.72, 0.3451, 0.7205, 0.3115, 0.7341, 0.3109, 0.7337, 0.2903, 0.8602, 0.2888, 0.8639, 0.2665, 0.7701, 0.2679, 0.7697, 0.2736, 0.6779, 0.2744, 0.6774, 0.2788, 0.7112, 0.2783, 0.7117, 0.3146, 0.6875, 0.3154, 0.6874, 0.2992, 0.7163, 0.2986, 0.7164, 0.3483, 0.7796, 0.349, 0.7812, 0.3048, 0.7627, 0.3047, 0.7619, 0.349, 0.7812, 0.3478, 0.7829, 0.3037, 0.7631, 0.3048, 0.7627, 0.3478, 0.7829, 0.2903, 0.8602, 0.2679, 0.7697, 0.3037, 0.7631, 0.4505, 0.7703, 0.4498, 0.7742, 0.3478, 0.7829, 0.349, 0.7812, 0.4498, 0.7742, 0.5047, 0.9675, 0.2903, 0.8602, 0.3478, 0.7829, 0.5193, 0.7164, 0.5234, 0.7176, 0.5199, 0.7216, 0.5168, 0.7198, 0.5234, 0.7176, 0.6949, 0.8336, 0.6929, 0.8419, 0.5199, 0.7216, 0.4568, 0.7675, 0.458, 0.7707, 0.4541, 0.7725, 0.4539, 0.7691, 0.458, 0.7707, 0.5187, 0.9683, 0.5118, 0.9691, 0.4541, 0.7725, 0.5546, 0.6601, 0.5585, 0.6599, 0.5564, 0.6636, 0.5532, 0.6635, 0.5585, 0.6599, 0.7118, 0.7012, 0.7133, 0.7067, 0.5564, 0.6636, 0.5706, 0.1216, 0.5708, 0.1233, 0.57, 0.123, 0.5698, 0.1212, 0.5027, 0.1216, 0.5024, 0.1233, 0.4607, 0.1205, 0.4608, 0.1187, 0.4929, 0.3943, 0.4932, 0.3962, 0.492, 0.3955, 0.4917, 0.3936, 0.4917, 0.3936, 0.492, 0.3955, 0.4553, 0.393, 0.4551, 0.3911, 0.5025, 0.1263, 0.496, 0.2474, 0.4948, 0.2476, 0.5018, 0.1258, 0.5018, 0.1258, 0.4948, 0.2476, 0.4567, 0.2451, 0.4603, 0.123, 0.6923, 0.6104, 0.6928, 0.6133, 0.6908, 0.613, 0.6903, 0.6101, 0.6903, 0.6101, 0.6908, 0.613, 0.5828, 0.5982, 0.5837, 0.5956, 0.3451, 0.7205, 0.3451, 0.7218, 0.3111, 0.735, 0.3115, 0.7341, 0.3451, 0.7218, 0.3483, 0.7796, 0.3047, 0.7619, 0.3111, 0.735, 0.3946, 0.6843, 0.3951, 0.6861, 0.3451, 0.7218, 0.3451, 0.7205, 0.3951, 0.6861, 0.4492, 0.7683, 0.3483, 0.7796, 0.3451, 0.7218, 0.3978, 0.6814, 0.3988, 0.6827, 0.397, 0.6844, 0.3963, 0.6828, 0.3988, 0.6827, 0.4553, 0.7661, 0.4525, 0.7675, 0.397, 0.6844, 0.4306, 0.6442, 0.4328, 0.645, 0.4306, 0.6474, 0.4289, 0.6465, 0.4328, 0.645, 0.5176, 0.7145, 0.5153, 0.7181, 0.4306, 0.6474, 0.4596, 0.1191, 0.4594, 0.1209, 0.4579, 0.1204, 0.458, 0.1187, 0.458, 0.1187, 0.4579, 0.1204, 0.3733, 0.1204, 0.3731, 0.1187, 0.4543, 0.3917, 0.4545, 0.3936, 0.4528, 0.3929, 0.4527, 0.391, 0.4527, 0.391, 0.4528, 0.3929, 0.3783, 0.3929, 0.3785, 0.391, 0.4591, 0.1233, 0.4559, 0.2447, 0.4542, 0.245, 0.4576, 0.1229, 0.4576, 0.1229, 0.4542, 0.245, 0.377, 0.245, 0.3736, 0.1229, 0.4571, 0.6061, 0.4597, 0.6065, 0.4577, 0.6089, 0.4558, 0.6086, 0.4597, 0.6065, 0.5528, 0.6585, 0.5518, 0.6621, 0.4577, 0.6089, 0.5807, 0.5956, 0.58, 0.5983, 0.5784, 0.5973, 0.5789, 0.5946, 0.5789, 0.5946, 0.5784, 0.5973, 0.4874, 0.5598, 0.4886, 0.5576, 0.3154, 0.6874, 0.316, 0.6882, 0.2995, 0.717, 0.2992, 0.7163, 0.316, 0.6882, 0.3442, 0.72, 0.3109, 0.7337, 0.2995, 0.717, 0.3375, 0.6402, 0.3383, 0.6411, 0.316, 0.6882, 0.3154, 0.6874, 0.3383, 0.6411, 0.3937, 0.6837, 0.3442, 0.72, 0.316, 0.6882, 0.3392, 0.637, 0.34, 0.6376, 0.3391, 0.6393, 0.3384, 0.6385, 0.34, 0.6376, 0.397, 0.6809, 0.3955, 0.6823, 0.3391, 0.6393, 0.3588, 0.5999, 0.3602, 0.6002, 0.3588, 0.6024, 0.3577, 0.6021, 0.3602, 0.6002, 0.4297, 0.6432, 0.4282, 0.6458, 0.3588, 0.6024, 0.3781, 0.5649, 0.3797, 0.5651, 0.3782, 0.5672, 0.377, 0.5671, 0.3797, 0.5651, 0.4562, 0.6051, 0.4552, 0.6078, 0.3782, 0.5672, 0.3712, 0.1191, 0.3714, 0.1209, 0.3707, 0.1205, 0.3706, 0.1187, 0.3706, 0.1187, 0.3707, 0.1205, 0.3276, 0.1233, 0.3272, 0.1216, 0.9102, 0.2865, 0.9104, 0.2884, 0.9095, 0.2877, 0.9092, 0.2858, 0.3762, 0.3911, 0.3761, 0.393, 0.338, 0.3955, 0.3383, 0.3936, 0.9252, 0.01872, 0.9163, 0.1397, 0.9152, 0.1399, 0.9247, 0.01823, 0.371, 0.1229, 0.3746, 0.245, 0.3352, 0.2476, 0.3281, 0.1258, 0.4863, 0.5572, 0.4854, 0.5596, 0.4845, 0.5588, 0.4852, 0.5565, 0.4852, 0.5565, 0.4845, 0.5588, 0.4037, 0.5231, 0.4048, 0.5211, 0.2744, 0.6774, 0.2755, 0.6779, 0.2794, 0.7115, 0.2788, 0.7112, 0.2755, 0.6779, 0.3146, 0.6875, 0.2986, 0.7164, 0.2794, 0.7115, 0.2719, 0.6181, 0.2735, 0.6188, 0.2755, 0.6779, 0.2744, 0.6774, 0.2735, 0.6188, 0.3366, 0.6401, 0.3146, 0.6875, 0.2755, 0.6779, 0.2726, 0.6141, 0.2739, 0.6147, 0.2736, 0.6167, 0.2722, 0.616, 0.2739, 0.6147, 0.3384, 0.6368, 0.3376, 0.6384, 0.2736, 0.6167, 0.2841, 0.57, 0.2861, 0.5702, 0.2849, 0.5727, 0.2832, 0.5725, 0.2861, 0.5702, 0.358, 0.5991, 0.3569, 0.6015, 0.2849, 0.5727, 0.3002, 0.5319, 0.3024, 0.5321, 0.3009, 0.5343, 0.2992, 0.5342, 0.3024, 0.5321, 0.3772, 0.5639, 0.3763, 0.5664, 0.3009, 0.5343, 0.767, 0.3577, 0.7671, 0.3559, 0.7683, 0.3564, 0.7681, 0.3581, 0.7681, 0.3581, 0.7683, 0.3564, 0.8532, 0.3564, 0.8534, 0.3581, 0.7722, 0.08511, 0.772, 0.08321, 0.7733, 0.08389, 0.7735, 0.08577, 0.7735, 0.08577, 0.7733, 0.08389, 0.8482, 0.08389, 0.848, 0.08577, 0.7674, 0.3535, 0.7707, 0.2321, 0.772, 0.2318, 0.7686, 0.3539, 0.7686, 0.3539, 0.772, 0.2318, 0.8496, 0.2318, 0.853, 0.3539, 0.4032, 0.5208, 0.4023, 0.5228, 0.4014, 0.5221, 0.4022, 0.52, 0.4022, 0.52, 0.4014, 0.5221, 0.3251, 0.4896, 0.3263, 0.4878, 0.2235, 0.6957, 0.2252, 0.6954, 0.258, 0.7242, 0.2572, 0.7244, 0.2252, 0.6954, 0.2736, 0.6779, 0.2783, 0.7117, 0.258, 0.7242, 0.1831, 0.6168, 0.1859, 0.6168, 0.2252, 0.6954, 0.2235, 0.6957, 0.1859, 0.6168, 0.2707, 0.6185, 0.2736, 0.6779, 0.2252, 0.6954, 0.1823, 0.6108, 0.1847, 0.6114, 0.185, 0.6141, 0.1825, 0.6137, 0.1847, 0.6114, 0.2715, 0.6141, 0.2711, 0.6162, 0.185, 0.6141, 0.1897, 0.5433, 0.1926, 0.5438, 0.1911, 0.547, 0.1885, 0.5467, 0.1926, 0.5438, 0.2829, 0.5691, 0.2822, 0.5719, 0.1911, 0.547, 0.2136, 0.4959, 0.2163, 0.4965, 0.2143, 0.4988, 0.212, 0.4985, 0.2163, 0.4965, 0.2991, 0.5308, 0.2984, 0.5334, 0.2143, 0.4988, 0.8553, 0.3577, 0.8552, 0.3559, 0.856, 0.3563, 0.8561, 0.3581, 0.7042, 0.1211, 0.7039, 0.1229, 0.66, 0.1209, 0.6601, 0.1192, 0.7009, 0.394, 0.7013, 0.3959, 0.7001, 0.3951, 0.6998, 0.3933, 0.6998, 0.3933, 0.7001, 0.3951, 0.6615, 0.3934, 0.6613, 0.3916, 0.704, 0.1258, 0.7005, 0.247, 0.6993, 0.2473, 0.7034, 0.1253, 0.7034, 0.1253, 0.6993, 0.2473, 0.6593, 0.2455, 0.6598, 0.1234, 0.3242, 0.4873, 0.3233, 0.4894, 0.3223, 0.4885, 0.323, 0.4864, 0.323, 0.4864, 0.3223, 0.4885, 0.2464, 0.4536, 0.2478, 0.4519, 0.18, 0.7724, 0.1822, 0.7707, 0.2668, 0.7689, 0.2665, 0.7701, 0.1822, 0.7707, 0.223, 0.6968, 0.2572, 0.7253, 0.2668, 0.7689, 0.01738, 0.6492, 0.01978, 0.6494, 0.02224, 0.6545, 0.02029, 0.6551, 0.01978, 0.6494, 0.1806, 0.6111, 0.1808, 0.6145, 0.02224, 0.6545, 0.02458, 0.6601, 0.02663, 0.6589, 0.1822, 0.7707, 0.18, 0.7724, 0.02663, 0.6589, 0.1815, 0.6182, 0.223, 0.6968, 0.1822, 0.7707, 0.03615, 0.4749, 0.03787, 0.476, 0.03321, 0.4807, 0.03144, 0.4798, 0.03787, 0.476, 0.1881, 0.5419, 0.1868, 0.5459, 0.03321, 0.4807, 0.1173, 0.4083, 0.1183, 0.4093, 0.1141, 0.4108, 0.1132, 0.4098, 0.1183, 0.4093, 0.2126, 0.4942, 0.211, 0.4972, 0.1141, 0.4108, 0.6589, 0.1196, 0.6588, 0.1213, 0.6574, 0.1209, 0.6575, 0.1191, 0.6575, 0.1191, 0.6574, 0.1209, 0.5716, 0.1229, 0.5714, 0.1211, 0.6605, 0.3922, 0.6607, 0.3941, 0.6592, 0.3934, 0.659, 0.3916, 0.659, 0.3916, 0.6592, 0.3934, 0.5836, 0.3952, 0.5837, 0.3933, 0.6586, 0.1238, 0.6585, 0.2452, 0.6569, 0.2455, 0.6572, 0.1234, 0.6572, 0.1234, 0.6569, 0.2455, 0.5786, 0.2473, 0.572, 0.1253, 0.2457, 0.4511, 0.2444, 0.4529, 0.2436, 0.4518, 0.2448, 0.4499, 0.2448, 0.4499, 0.2436, 0.4518, 0.1829, 0.3848, 0.1851, 0.3839, 0.03321, 0.4807, 0.1868, 0.5459, 0.186, 0.5484, 0.03166, 0.4844, 0.03166, 0.4844, 0.186, 0.5484, 0.1806, 0.6111, 0.01978, 0.6494, 0.03144, 0.4798, 0.03321, 0.4807, 0.03166, 0.4844, 0.02952, 0.4839, 0.02952, 0.4839, 0.03166, 0.4844, 0.01978, 0.6494, 0.01738, 0.6492, 0.1911, 0.547, 0.2822, 0.5719, 0.2816, 0.5736, 0.1906, 0.5491, 0.1906, 0.5491, 0.2816, 0.5736, 0.2715, 0.6141, 0.1847, 0.6114, 0.1885, 0.5467, 0.1911, 0.547, 0.1906, 0.5491, 0.188, 0.5488, 0.188, 0.5488, 0.1906, 0.5491, 0.1847, 0.6114, 0.1823, 0.6108, 0.2849, 0.5727, 0.3569, 0.6015, 0.3562, 0.6029, 0.2845, 0.5743, 0.2845, 0.5743, 0.3562, 0.6029, 0.3384, 0.6368, 0.2739, 0.6147, 0.2832, 0.5725, 0.2849, 0.5727, 0.2845, 0.5743, 0.2828, 0.5739, 0.2828, 0.5739, 0.2845, 0.5743, 0.2739, 0.6147, 0.2726, 0.6141, 0.3588, 0.6024, 0.4282, 0.6458, 0.4271, 0.6471, 0.3581, 0.6039, 0.3581, 0.6039, 0.4271, 0.6471, 0.397, 0.6809, 0.34, 0.6376, 0.3577, 0.6021, 0.3588, 0.6024, 0.3581, 0.6039, 0.357, 0.6033, 0.357, 0.6033, 0.3581, 0.6039, 0.34, 0.6376, 0.3392, 0.637, 0.4306, 0.6474, 0.5153, 0.7181, 0.5135, 0.7199, 0.4294, 0.649, 0.4294, 0.649, 0.5135, 0.7199, 0.4553, 0.7661, 0.3988, 0.6827, 0.4289, 0.6465, 0.4306, 0.6474, 0.4294, 0.649, 0.4279, 0.6478, 0.4279, 0.6478, 0.4294, 0.649, 0.3988, 0.6827, 0.3978, 0.6814, 0.5199, 0.7216, 0.6929, 0.8419, 0.6899, 0.846, 0.5178, 0.7244, 0.5178, 0.7244, 0.6899, 0.846, 0.5187, 0.9683, 0.458, 0.7707, 0.5168, 0.7198, 0.5199, 0.7216, 0.5178, 0.7244, 0.5151, 0.7216, 0.5151, 0.7216, 0.5178, 0.7244, 0.458, 0.7707, 0.4568, 0.7675, 0.4282, 0.6458, 0.4289, 0.6465, 0.4279, 0.6478, 0.4271, 0.6471, 0.4271, 0.6471, 0.4279, 0.6478, 0.3978, 0.6814, 0.397, 0.6809, 0.1868, 0.5459, 0.1885, 0.5467, 0.188, 0.5488, 0.186, 0.5484, 0.186, 0.5484, 0.188, 0.5488, 0.1823, 0.6108, 0.1806, 0.6111, 0.5153, 0.7181, 0.5168, 0.7198, 0.5151, 0.7216, 0.5135, 0.7199, 0.5135, 0.7199, 0.5151, 0.7216, 0.4568, 0.7675, 0.4553, 0.7661, 0.3569, 0.6015, 0.3577, 0.6021, 0.357, 0.6033, 0.3562, 0.6029, 0.3562, 0.6029, 0.357, 0.6033, 0.3392, 0.637, 0.3384, 0.6368, 0.2822, 0.5719, 0.2832, 0.5725, 0.2828, 0.5739, 0.2816, 0.5736, 0.2816, 0.5736, 0.2828, 0.5739, 0.2726, 0.6141, 0.2715, 0.6141, 0.6929, 0.8419, 0.697, 0.8447, 0.6937, 0.8496, 0.6899, 0.846, 0.6899, 0.846, 0.6937, 0.8496, 0.5216, 0.9726, 0.5187, 0.9683, 0.11, 0.4131, 0.2095, 0.5, 0.1881, 0.5419, 0.03787, 0.476, 0.1088, 0.4121, 0.11, 0.4131, 0.03787, 0.476, 0.03615, 0.4749, 0.2127, 0.5013, 0.2976, 0.5357, 0.2829, 0.5691, 0.1926, 0.5438, 0.2105, 0.5011, 0.2127, 0.5013, 0.1926, 0.5438, 0.1897, 0.5433, 0.2999, 0.5365, 0.3754, 0.5685, 0.358, 0.5991, 0.2861, 0.5702, 0.2984, 0.5364, 0.2999, 0.5365, 0.2861, 0.5702, 0.2841, 0.57, 0.377, 0.5693, 0.4539, 0.6101, 0.4297, 0.6432, 0.3602, 0.6002, 0.376, 0.5691, 0.377, 0.5693, 0.3602, 0.6002, 0.3588, 0.5999, 0.4562, 0.6113, 0.5504, 0.6653, 0.5176, 0.7145, 0.4328, 0.645, 0.4545, 0.6109, 0.4562, 0.6113, 0.4328, 0.645, 0.4306, 0.6442, 0.5546, 0.6673, 0.7135, 0.7126, 0.6949, 0.8336, 0.5234, 0.7176, 0.5517, 0.6668, 0.5546, 0.6673, 0.5234, 0.7176, 0.5193, 0.7164, 0.3754, 0.5685, 0.376, 0.5691, 0.3588, 0.5999, 0.358, 0.5991, 0.2976, 0.5357, 0.2984, 0.5364, 0.2841, 0.57, 0.2829, 0.5691, 0.7135, 0.7126, 0.7168, 0.7139, 0.6993, 0.8358, 0.6949, 0.8336, 0.4539, 0.6101, 0.4545, 0.6109, 0.4306, 0.6442, 0.4297, 0.6432, 0.2095, 0.5, 0.2105, 0.5011, 0.1897, 0.5433, 0.1881, 0.5419, 0.5504, 0.6653, 0.5517, 0.6668, 0.5193, 0.7164, 0.5176, 0.7145, 0.02224, 0.6545, 0.1808, 0.6145, 0.1815, 0.6182, 0.02663, 0.6589, 0.02029, 0.6551, 0.02224, 0.6545, 0.02663, 0.6589, 0.02458, 0.6601, 0.185, 0.6141, 0.2711, 0.6162, 0.2707, 0.6185, 0.1859, 0.6168, 0.1825, 0.6137, 0.185, 0.6141, 0.1859, 0.6168, 0.1831, 0.6168, 0.2736, 0.6167, 0.3376, 0.6384, 0.3366, 0.6401, 0.2735, 0.6188, 0.2722, 0.616, 0.2736, 0.6167, 0.2735, 0.6188, 0.2719, 0.6181, 0.3391, 0.6393, 0.3955, 0.6823, 0.3937, 0.6837, 0.3383, 0.6411, 0.3384, 0.6385, 0.3391, 0.6393, 0.3383, 0.6411, 0.3375, 0.6402, 0.397, 0.6844, 0.4525, 0.7675, 0.4492, 0.7683, 0.3951, 0.6861, 0.3963, 0.6828, 0.397, 0.6844, 0.3951, 0.6861, 0.3946, 0.6843, 0.4541, 0.7725, 0.5118, 0.9691, 0.5047, 0.9675, 0.4498, 0.7742, 0.4539, 0.7691, 0.4541, 0.7725, 0.4498, 0.7742, 0.4505, 0.7703, 0.4525, 0.7675, 0.4539, 0.7691, 0.4505, 0.7703, 0.4492, 0.7683, 0.3376, 0.6384, 0.3384, 0.6385, 0.3375, 0.6402, 0.3366, 0.6401, 0.2711, 0.6162, 0.2722, 0.616, 0.2719, 0.6181, 0.2707, 0.6185, 0.5118, 0.9691, 0.5132, 0.9737, 0.5048, 0.9726, 0.5047, 0.9675, 0.3955, 0.6823, 0.3963, 0.6828, 0.3946, 0.6843, 0.3937, 0.6837, 0.1808, 0.6145, 0.1825, 0.6137, 0.1831, 0.6168, 0.1815, 0.6182, 0.1829, 0.3848, 0.2436, 0.4518, 0.2427, 0.4535, 0.1807, 0.3855, 0.1824, 0.3841, 0.1829, 0.3848, 0.1807, 0.3855, 0.18, 0.3847, 0.2464, 0.4536, 0.3223, 0.4885, 0.3219, 0.4902, 0.2452, 0.4549, 0.2444, 0.4529, 0.2464, 0.4536, 0.2452, 0.4549, 0.2433, 0.4545, 0.3251, 0.4896, 0.4014, 0.5221, 0.401, 0.5238, 0.3241, 0.4911, 0.3233, 0.4894, 0.3251, 0.4896, 0.3241, 0.4911, 0.3226, 0.491, 0.4037, 0.5231, 0.4845, 0.5588, 0.484, 0.5606, 0.4026, 0.5246, 0.4023, 0.5228, 0.4037, 0.5231, 0.4026, 0.5246, 0.4015, 0.5245, 0.4874, 0.5598, 0.5784, 0.5973, 0.5781, 0.5994, 0.4862, 0.5615, 0.4854, 0.5596, 0.4874, 0.5598, 0.4862, 0.5615, 0.4846, 0.5614, 0.5828, 0.5982, 0.6908, 0.613, 0.6915, 0.6156, 0.5817, 0.6004, 0.58, 0.5983, 0.5828, 0.5982, 0.5817, 0.6004, 0.5793, 0.6005, 0.4014, 0.5221, 0.4023, 0.5228, 0.4015, 0.5245, 0.401, 0.5238, 0.6908, 0.613, 0.6928, 0.6133, 0.6936, 0.6159, 0.6915, 0.6156, 0.3223, 0.4885, 0.3233, 0.4894, 0.3226, 0.491, 0.3219, 0.4902, 0.4845, 0.5588, 0.4854, 0.5596, 0.4846, 0.5614, 0.484, 0.5606, 0.2436, 0.4518, 0.2444, 0.4529, 0.2433, 0.4545, 0.2427, 0.4535, 0.5784, 0.5973, 0.58, 0.5983, 0.5793, 0.6005, 0.5781, 0.5994, 0.6593, 0.3948, 0.6685, 0.4588, 0.5768, 0.4609, 0.5836, 0.3965, 0.6608, 0.3954, 0.67, 0.4588, 0.6685, 0.4588, 0.6593, 0.3948, 0.7004, 0.3965, 0.7183, 0.4609, 0.6713, 0.4588, 0.6616, 0.3948, 0.7015, 0.3972, 0.7189, 0.461, 0.7183, 0.4609, 0.7004, 0.3965, 0.7732, 0.08253, 0.7649, 0.0183, 0.8558, 0.0183, 0.8483, 0.08253, 0.772, 0.08187, 0.7637, 0.01823, 0.7649, 0.0183, 0.7732, 0.08253, 0.376, 0.3943, 0.3677, 0.4586, 0.3216, 0.4616, 0.3379, 0.3968, 0.9106, 0.2898, 0.9252, 0.3542, 0.9247, 0.3541, 0.9096, 0.2891, 0.4529, 0.3943, 0.4609, 0.4585, 0.3705, 0.4585, 0.3782, 0.3943, 0.4546, 0.3949, 0.4626, 0.4586, 0.4609, 0.4585, 0.4529, 0.3943, 0.4922, 0.3968, 0.5085, 0.4616, 0.4639, 0.4586, 0.4554, 0.3943, 0.4933, 0.3976, 0.5092, 0.4617, 0.5085, 0.4616, 0.4922, 0.3968, 0.3379, 0.3968, 0.3216, 0.4616, 0.3209, 0.4617, 0.3367, 0.3976, 0.8483, 0.08253, 0.8558, 0.0183, 0.8579, 0.01823, 0.8503, 0.08187, 0.3782, 0.3943, 0.3705, 0.4585, 0.3684, 0.4586, 0.3763, 0.3949, 0.8931, 0.08347, 0.9081, 0.01841, 0.9092, 0.01823, 0.8946, 0.08269, 0.5836, 0.3965, 0.5768, 0.4609, 0.5759, 0.461, 0.5826, 0.3972, 0.8765, 0.08341, 0.8916, 0.0184, 0.8927, 0.01823, 0.878, 0.08265, 0.6569, 0.2455, 0.659, 0.3916, 0.5837, 0.3933, 0.5786, 0.2473, 0.6585, 0.2452, 0.6605, 0.3922, 0.659, 0.3916, 0.6569, 0.2455, 0.6993, 0.2473, 0.6998, 0.3933, 0.6613, 0.3916, 0.6593, 0.2455, 0.7005, 0.247, 0.7009, 0.394, 0.6998, 0.3933, 0.6993, 0.2473, 0.772, 0.2318, 0.7735, 0.08577, 0.848, 0.08577, 0.8496, 0.2318, 0.7707, 0.2321, 0.7722, 0.08511, 0.7735, 0.08577, 0.772, 0.2318, 0.3746, 0.245, 0.3762, 0.3911, 0.3383, 0.3936, 0.3352, 0.2476, 0.9163, 0.1397, 0.9102, 0.2865, 0.9092, 0.2858, 0.9152, 0.1399, 0.4542, 0.245, 0.4527, 0.391, 0.3785, 0.391, 0.377, 0.245, 0.4559, 0.2447, 0.4543, 0.3917, 0.4527, 0.391, 0.4542, 0.245, 0.4948, 0.2476, 0.4917, 0.3936, 0.4551, 0.3911, 0.4567, 0.2451, 0.496, 0.2474, 0.4929, 0.3943, 0.4917, 0.3936, 0.4948, 0.2476, 0.8819, 0.2326, 0.8761, 0.08667, 0.8776, 0.08591, 0.8834, 0.2327, 0.5786, 0.2473, 0.5837, 0.3933, 0.5827, 0.394, 0.5775, 0.247, 0.8987, 0.2326, 0.8927, 0.08673, 0.8942, 0.08595, 0.9003, 0.2327, 0.377, 0.245, 0.3785, 0.391, 0.3765, 0.3917, 0.3749, 0.2447, 0.8496, 0.2318, 0.848, 0.08577, 0.85, 0.08511, 0.8517, 0.2321, 0.3352, 0.2476, 0.3383, 0.3936, 0.3372, 0.3943, 0.334, 0.2474, 0.8764, 0.08478, 0.8765, 0.08341, 0.878, 0.08265, 0.8779, 0.084, 0.5836, 0.3952, 0.5836, 0.3965, 0.5826, 0.3972, 0.5826, 0.3959, 0.893, 0.08483, 0.8931, 0.08347, 0.8946, 0.08269, 0.8945, 0.08404, 0.3783, 0.3929, 0.3782, 0.3943, 0.3763, 0.3949, 0.3763, 0.3936, 0.8482, 0.08389, 0.8483, 0.08253, 0.8503, 0.08187, 0.8502, 0.08321, 0.338, 0.3955, 0.3379, 0.3968, 0.3367, 0.3976, 0.3369, 0.3962, 0.4932, 0.3962, 0.4933, 0.3976, 0.4922, 0.3968, 0.492, 0.3955, 0.492, 0.3955, 0.4922, 0.3968, 0.4554, 0.3943, 0.4553, 0.393, 0.4545, 0.3936, 0.4546, 0.3949, 0.4529, 0.3943, 0.4528, 0.3929, 0.4528, 0.3929, 0.4529, 0.3943, 0.3782, 0.3943, 0.3783, 0.3929, 0.9104, 0.2884, 0.9106, 0.2898, 0.9096, 0.2891, 0.9095, 0.2877, 0.3761, 0.393, 0.376, 0.3943, 0.3379, 0.3968, 0.338, 0.3955, 0.772, 0.08321, 0.772, 0.08187, 0.7732, 0.08253, 0.7733, 0.08389, 0.7733, 0.08389, 0.7732, 0.08253, 0.8483, 0.08253, 0.8482, 0.08389, 0.7013, 0.3959, 0.7015, 0.3972, 0.7004, 0.3965, 0.7001, 0.3951, 0.7001, 0.3951, 0.7004, 0.3965, 0.6616, 0.3948, 0.6615, 0.3934, 0.6607, 0.3941, 0.6608, 0.3954, 0.6593, 0.3948, 0.6592, 0.3934, 0.6592, 0.3934, 0.6593, 0.3948, 0.5836, 0.3965, 0.5836, 0.3952, 0.6574, 0.1209, 0.6572, 0.1234, 0.572, 0.1253, 0.5716, 0.1229, 0.6588, 0.1213, 0.6586, 0.1238, 0.6572, 0.1234, 0.6574, 0.1209, 0.7039, 0.1229, 0.7034, 0.1253, 0.6598, 0.1234, 0.66, 0.1209, 0.7045, 0.1233, 0.704, 0.1258, 0.7034, 0.1253, 0.7039, 0.1229, 0.7683, 0.3564, 0.7686, 0.3539, 0.853, 0.3539, 0.8532, 0.3564, 0.7671, 0.3559, 0.7674, 0.3535, 0.7686, 0.3539, 0.7683, 0.3564, 0.3707, 0.1205, 0.371, 0.1229, 0.3281, 0.1258, 0.3276, 0.1233, 0.3714, 0.1209, 0.3717, 0.1233, 0.371, 0.1229, 0.3707, 0.1205, 0.4579, 0.1204, 0.4576, 0.1229, 0.3736, 0.1229, 0.3733, 0.1204, 0.4594, 0.1209, 0.4591, 0.1233, 0.4576, 0.1229, 0.4579, 0.1204, 0.5024, 0.1233, 0.5018, 0.1258, 0.4603, 0.123, 0.4607, 0.1205, 0.503, 0.1238, 0.5025, 0.1263, 0.5018, 0.1258, 0.5024, 0.1233, 0.8917, 0.3567, 0.8911, 0.3543, 0.8921, 0.3538, 0.8927, 0.3562, 0.5716, 0.1229, 0.572, 0.1253, 0.5712, 0.1258, 0.5708, 0.1233, 0.4607, 0.1205, 0.4603, 0.123, 0.4591, 0.1233, 0.4594, 0.1209, 0.3733, 0.1204, 0.3736, 0.1229, 0.3717, 0.1233, 0.3714, 0.1209, 0.8532, 0.3564, 0.853, 0.3539, 0.8549, 0.3535, 0.8552, 0.3559, 0.3276, 0.1233, 0.3281, 0.1258, 0.3275, 0.1263, 0.3269, 0.1238, 0.6749, 0.01823, 0.6575, 0.1191, 0.5714, 0.1211, 0.5472, 0.02114, 0.677, 0.01876, 0.6589, 0.1196, 0.6575, 0.1191, 0.6749, 0.01823, 0.7441, 0.02112, 0.7042, 0.1211, 0.6601, 0.1192, 0.6788, 0.01826, 0.7451, 0.02174, 0.7048, 0.1216, 0.7042, 0.1211, 0.7441, 0.02112, 0.7467, 0.4586, 0.7681, 0.3581, 0.8534, 0.3581, 0.8732, 0.4586, 0.7451, 0.458, 0.767, 0.3577, 0.7681, 0.3581, 0.7467, 0.4586, 0.3491, 0.01829, 0.3706, 0.1187, 0.3272, 0.1216, 0.2848, 0.02254, 0.301, 0.3053, 0.3012, 0.1985, 0.3019, 0.1988, 0.3019, 0.3056, 0.4788, 0.01823, 0.458, 0.1187, 0.3731, 0.1187, 0.3529, 0.01823, 0.4811, 0.01881, 0.4596, 0.1191, 0.458, 0.1187, 0.4788, 0.01823, 0.545, 0.02254, 0.5027, 0.1216, 0.4608, 0.1187, 0.4829, 0.01835, 0.546, 0.02318, 0.5033, 0.1221, 0.5027, 0.1216, 0.545, 0.02254, 0.2848, 0.02254, 0.3272, 0.1216, 0.3266, 0.1221, 0.2839, 0.02318, 0.8732, 0.4586, 0.8534, 0.3581, 0.8553, 0.3577, 0.8761, 0.458, 0.3529, 0.01823, 0.3731, 0.1187, 0.3712, 0.1191, 0.35, 0.01881, 0.301, 0.1985, 0.301, 0.3052, 0.2998, 0.3054, 0.2993, 0.1986, 0.5472, 0.02114, 0.5714, 0.1211, 0.5706, 0.1216, 0.546, 0.02174, 0.2993, 0.1985, 0.2993, 0.3053, 0.2981, 0.3054, 0.2976, 0.1986, 0.5518, 0.6621, 0.5532, 0.6635, 0.5517, 0.6668, 0.5504, 0.6653, 0.211, 0.4972, 0.212, 0.4985, 0.2105, 0.5011, 0.2095, 0.5, 0.4552, 0.6078, 0.4558, 0.6086, 0.4545, 0.6109, 0.4539, 0.6101, 0.7133, 0.7067, 0.7165, 0.7075, 0.7168, 0.7139, 0.7135, 0.7126, 0.2984, 0.5334, 0.2992, 0.5342, 0.2984, 0.5364, 0.2976, 0.5357, 0.3763, 0.5664, 0.377, 0.5671, 0.376, 0.5691, 0.3754, 0.5685, 0.5532, 0.6635, 0.5564, 0.6636, 0.5546, 0.6673, 0.5517, 0.6668, 0.5564, 0.6636, 0.7133, 0.7067, 0.7135, 0.7126, 0.5546, 0.6673, 0.4558, 0.6086, 0.4577, 0.6089, 0.4562, 0.6113, 0.4545, 0.6109, 0.4577, 0.6089, 0.5518, 0.6621, 0.5504, 0.6653, 0.4562, 0.6113, 0.377, 0.5671, 0.3782, 0.5672, 0.377, 0.5693, 0.376, 0.5691, 0.3782, 0.5672, 0.4552, 0.6078, 0.4539, 0.6101, 0.377, 0.5693, 0.2992, 0.5342, 0.3009, 0.5343, 0.2999, 0.5365, 0.2984, 0.5364, 0.3009, 0.5343, 0.3763, 0.5664, 0.3754, 0.5685, 0.2999, 0.5365, 0.212, 0.4985, 0.2143, 0.4988, 0.2127, 0.5013, 0.2105, 0.5011, 0.2143, 0.4988, 0.2984, 0.5334, 0.2976, 0.5357, 0.2127, 0.5013, 0.1132, 0.4098, 0.1141, 0.4108, 0.11, 0.4131, 0.1088, 0.4121, 0.1141, 0.4108, 0.211, 0.4972, 0.2095, 0.5, 0.11, 0.4131, 0.1807, 0.3855, 0.2427, 0.4535, 0.2126, 0.4942, 0.1183, 0.4093, 0.18, 0.3847, 0.1807, 0.3855, 0.1183, 0.4093, 0.1173, 0.4083, 0.2452, 0.4549, 0.3219, 0.4902, 0.2991, 0.5308, 0.2163, 0.4965, 0.2433, 0.4545, 0.2452, 0.4549, 0.2163, 0.4965, 0.2136, 0.4959, 0.3241, 0.4911, 0.401, 0.5238, 0.3772, 0.5639, 0.3024, 0.5321, 0.3226, 0.491, 0.3241, 0.4911, 0.3024, 0.5321, 0.3002, 0.5319, 0.4026, 0.5246, 0.484, 0.5606, 0.4562, 0.6051, 0.3797, 0.5651, 0.4015, 0.5245, 0.4026, 0.5246, 0.3797, 0.5651, 0.3781, 0.5649, 0.4862, 0.5615, 0.5781, 0.5994, 0.5528, 0.6585, 0.4597, 0.6065, 0.4846, 0.5614, 0.4862, 0.5615, 0.4597, 0.6065, 0.4571, 0.6061, 0.5817, 0.6004, 0.6915, 0.6156, 0.7118, 0.7012, 0.5585, 0.6599, 0.5793, 0.6005, 0.5817, 0.6004, 0.5585, 0.6599, 0.5546, 0.6601, 0.401, 0.5238, 0.4015, 0.5245, 0.3781, 0.5649, 0.3772, 0.5639, 0.6915, 0.6156, 0.6936, 0.6159, 0.7151, 0.7018, 0.7118, 0.7012, 0.3219, 0.4902, 0.3226, 0.491, 0.3002, 0.5319, 0.2991, 0.5308, 0.484, 0.5606, 0.4846, 0.5614, 0.4571, 0.6061, 0.4562, 0.6051, 0.2427, 0.4535, 0.2433, 0.4545, 0.2136, 0.4959, 0.2126, 0.4942, 0.5781, 0.5994, 0.5793, 0.6005, 0.5546, 0.6601, 0.5528, 0.6585])
me_cylinder.use_remesh_preserve_volume = False
me_cylinder.use_remesh_preserve_attributes = False
me_cylinder.use_mirror_vertex_groups = False
me_cylinder.update()

# ---- objects
ob_cylinder_001 = bpy.data.objects.new('Cylinder.001', me_cylinder_001)
ob_cylinder = bpy.data.objects.new('Cylinder', me_cylinder)

# ---- transforms, parenting, visibility, modifiers, constraints
ob_cylinder_001.location = (0.0, 0.0, 0.0)
ob_cylinder_001.lineart.crease_threshold = 0.0
ob_cylinder.location = (0.0, 0.0, 0.0)
ob_cylinder.lineart.crease_threshold = 0.0

# ---- collection membership
col_collection_1.objects.link(ob_cylinder_001)
col_collection_1.objects.link(ob_cylinder)

# ---- scene / render settings (as saved in the file)
scene.frame_start = 1; scene.frame_end = 250; scene.frame_set(1)
scene.render.engine = 'BLENDER_EEVEE_NEXT'
scene.render.resolution_percentage = 50
scene.render.dither_intensity = 0.0
scene.cycles.use_denoising = False
scene.cycles.samples = 10
scene.cycles.sampling_pattern = 'TABULATED_SOBOL'
scene.cycles.light_sampling_threshold = 0.0
scene.cycles.use_adaptive_sampling = False
scene.cycles.use_light_tree = False
scene.cycles.blur_glossy = 0.0
scene.cycles.pixel_filter_type = 'GAUSSIAN'
scene.cycles.sample_clamp_indirect = 0.0
scene.view_settings.view_transform = 'Standard'
bpy.context.view_layer.update()

# ---- added for rendering (the .blend has no active camera and no usable light): camera, sun
cam_auto = bpy.data.cameras.new('AutoCamera')
cam_auto.lens = 50.0
cam_auto.sensor_width = 36.0
cam_auto.clip_end = 1000.0
ob_auto_camera = bpy.data.objects.new('AutoCamera', cam_auto)
scene.collection.objects.link(ob_auto_camera)
ob_auto_camera.location = (7.40476, -8.88572, 7.21878)
ob_auto_camera.rotation_euler = (1.09748, -7.21219e-08, 0.694738)
scene.camera = ob_auto_camera
light_auto_sun = bpy.data.lights.new('AutoSun', 'SUN')
light_auto_sun.energy = 3.0
light_auto_sun.angle = 0.0523599
ob_auto_sun = bpy.data.objects.new('AutoSun', light_auto_sun)
scene.collection.objects.link(ob_auto_sun)
ob_auto_sun.rotation_euler = (0.872665, 0.174533, 0.523599)
bpy.context.view_layer.update()
